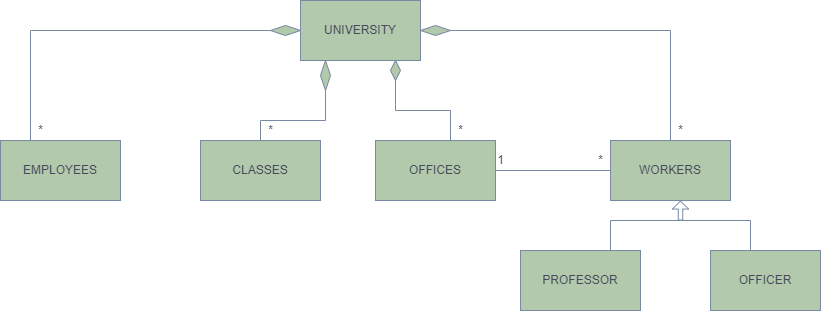

The diagram above was exported from draw.io. Its source (the exported page's mxGraphModel, read from the mxfile embedded in the PNG):
<mxGraphModel dx="1353" dy="805" grid="1" gridSize="10" guides="1" tooltips="1" connect="1" arrows="1" fold="1" page="1" pageScale="1" pageWidth="827" pageHeight="1169" math="0" shadow="0">
  <root>
    <mxCell id="WIyWlLk6GJQsqaUBKTNV-0" />
    <mxCell id="WIyWlLk6GJQsqaUBKTNV-1" parent="WIyWlLk6GJQsqaUBKTNV-0" />
    <mxCell id="asuhr3MdvkW4UQmmJH5B-0" value="UNIVERSITY" style="rounded=0;whiteSpace=wrap;html=1;fillColor=#B2C9AB;strokeColor=#788AA3;fontColor=#46495D;" vertex="1" parent="WIyWlLk6GJQsqaUBKTNV-1">
      <mxGeometry x="300" y="70" width="120" height="60" as="geometry" />
    </mxCell>
    <mxCell id="asuhr3MdvkW4UQmmJH5B-1" value="CLASSES" style="rounded=0;whiteSpace=wrap;html=1;fillColor=#B2C9AB;strokeColor=#788AA3;fontColor=#46495D;" vertex="1" parent="WIyWlLk6GJQsqaUBKTNV-1">
      <mxGeometry x="200" y="210" width="120" height="60" as="geometry" />
    </mxCell>
    <mxCell id="asuhr3MdvkW4UQmmJH5B-2" value="EMPLOYEES" style="rounded=0;whiteSpace=wrap;html=1;fillColor=#B2C9AB;strokeColor=#788AA3;fontColor=#46495D;" vertex="1" parent="WIyWlLk6GJQsqaUBKTNV-1">
      <mxGeometry y="210" width="120" height="60" as="geometry" />
    </mxCell>
    <mxCell id="asuhr3MdvkW4UQmmJH5B-3" value="OFFICES" style="rounded=0;whiteSpace=wrap;html=1;fillColor=#B2C9AB;strokeColor=#788AA3;fontColor=#46495D;" vertex="1" parent="WIyWlLk6GJQsqaUBKTNV-1">
      <mxGeometry x="375" y="210" width="120" height="60" as="geometry" />
    </mxCell>
    <mxCell id="asuhr3MdvkW4UQmmJH5B-4" value="WORKERS" style="rounded=0;whiteSpace=wrap;html=1;fillColor=#B2C9AB;strokeColor=#788AA3;fontColor=#46495D;" vertex="1" parent="WIyWlLk6GJQsqaUBKTNV-1">
      <mxGeometry x="610" y="210" width="120" height="60" as="geometry" />
    </mxCell>
    <mxCell id="asuhr3MdvkW4UQmmJH5B-7" value="" style="rhombus;whiteSpace=wrap;html=1;fillColor=#B2C9AB;strokeColor=#788AA3;fontColor=#46495D;" vertex="1" parent="WIyWlLk6GJQsqaUBKTNV-1">
      <mxGeometry x="270" y="95" width="30" height="10" as="geometry" />
    </mxCell>
    <mxCell id="asuhr3MdvkW4UQmmJH5B-13" value="" style="endArrow=none;html=1;rounded=0;exitX=0.25;exitY=0;exitDx=0;exitDy=0;entryX=0;entryY=0.5;entryDx=0;entryDy=0;strokeColor=#788AA3;fontColor=#46495D;" edge="1" parent="WIyWlLk6GJQsqaUBKTNV-1" source="asuhr3MdvkW4UQmmJH5B-2" target="asuhr3MdvkW4UQmmJH5B-7">
      <mxGeometry width="50" height="50" relative="1" as="geometry">
        <mxPoint x="330" y="140" as="sourcePoint" />
        <mxPoint x="380" y="90" as="targetPoint" />
        <Array as="points">
          <mxPoint x="30" y="100" />
        </Array>
      </mxGeometry>
    </mxCell>
    <mxCell id="asuhr3MdvkW4UQmmJH5B-15" value="" style="rhombus;whiteSpace=wrap;html=1;fillColor=#B2C9AB;strokeColor=#788AA3;fontColor=#46495D;" vertex="1" parent="WIyWlLk6GJQsqaUBKTNV-1">
      <mxGeometry x="320" y="130" width="10" height="30" as="geometry" />
    </mxCell>
    <mxCell id="asuhr3MdvkW4UQmmJH5B-16" value="" style="rhombus;whiteSpace=wrap;html=1;fillColor=#B2C9AB;strokeColor=#788AA3;fontColor=#46495D;" vertex="1" parent="WIyWlLk6GJQsqaUBKTNV-1">
      <mxGeometry x="420" y="95" width="30" height="10" as="geometry" />
    </mxCell>
    <mxCell id="asuhr3MdvkW4UQmmJH5B-17" value="" style="rhombus;whiteSpace=wrap;html=1;fillColor=#B2C9AB;strokeColor=#788AA3;fontColor=#46495D;" vertex="1" parent="WIyWlLk6GJQsqaUBKTNV-1">
      <mxGeometry x="390" y="130" width="10" height="20" as="geometry" />
    </mxCell>
    <mxCell id="asuhr3MdvkW4UQmmJH5B-26" value="" style="endArrow=none;html=1;rounded=0;entryX=0.5;entryY=1;entryDx=0;entryDy=0;strokeColor=#788AA3;fontColor=#46495D;" edge="1" parent="WIyWlLk6GJQsqaUBKTNV-1" target="asuhr3MdvkW4UQmmJH5B-17">
      <mxGeometry width="50" height="50" relative="1" as="geometry">
        <mxPoint x="450" y="180" as="sourcePoint" />
        <mxPoint x="310" y="160" as="targetPoint" />
        <Array as="points">
          <mxPoint x="395" y="180" />
        </Array>
      </mxGeometry>
    </mxCell>
    <mxCell id="asuhr3MdvkW4UQmmJH5B-27" value="" style="endArrow=none;html=1;rounded=0;entryX=1;entryY=0.5;entryDx=0;entryDy=0;exitX=0.5;exitY=0;exitDx=0;exitDy=0;strokeColor=#788AA3;fontColor=#46495D;" edge="1" parent="WIyWlLk6GJQsqaUBKTNV-1" source="asuhr3MdvkW4UQmmJH5B-4" target="asuhr3MdvkW4UQmmJH5B-16">
      <mxGeometry width="50" height="50" relative="1" as="geometry">
        <mxPoint x="600" y="170" as="sourcePoint" />
        <mxPoint x="310" y="160" as="targetPoint" />
        <Array as="points">
          <mxPoint x="670" y="100" />
        </Array>
      </mxGeometry>
    </mxCell>
    <mxCell id="asuhr3MdvkW4UQmmJH5B-28" value="" style="endArrow=none;html=1;rounded=0;exitX=0.625;exitY=0;exitDx=0;exitDy=0;exitPerimeter=0;strokeColor=#788AA3;fontColor=#46495D;" edge="1" parent="WIyWlLk6GJQsqaUBKTNV-1" source="asuhr3MdvkW4UQmmJH5B-3">
      <mxGeometry width="50" height="50" relative="1" as="geometry">
        <mxPoint x="440" y="200" as="sourcePoint" />
        <mxPoint x="450" y="180" as="targetPoint" />
      </mxGeometry>
    </mxCell>
    <mxCell id="asuhr3MdvkW4UQmmJH5B-29" value="" style="endArrow=none;html=1;rounded=0;entryX=0.5;entryY=1;entryDx=0;entryDy=0;strokeColor=#788AA3;fontColor=#46495D;" edge="1" parent="WIyWlLk6GJQsqaUBKTNV-1" target="asuhr3MdvkW4UQmmJH5B-15">
      <mxGeometry width="50" height="50" relative="1" as="geometry">
        <mxPoint x="260" y="210" as="sourcePoint" />
        <mxPoint x="310" y="170" as="targetPoint" />
        <Array as="points">
          <mxPoint x="260" y="190" />
          <mxPoint x="325" y="190" />
        </Array>
      </mxGeometry>
    </mxCell>
    <mxCell id="asuhr3MdvkW4UQmmJH5B-30" value="" style="shape=flexArrow;endArrow=classic;html=1;rounded=0;endWidth=10.7136;endSize=2.36;width=4.48;strokeColor=#788AA3;fontColor=#46495D;" edge="1" parent="WIyWlLk6GJQsqaUBKTNV-1">
      <mxGeometry width="50" height="50" relative="1" as="geometry">
        <mxPoint x="680" y="290" as="sourcePoint" />
        <mxPoint x="680" y="270" as="targetPoint" />
      </mxGeometry>
    </mxCell>
    <mxCell id="asuhr3MdvkW4UQmmJH5B-31" value="" style="endArrow=none;html=1;rounded=0;strokeColor=#788AA3;fontColor=#46495D;" edge="1" parent="WIyWlLk6GJQsqaUBKTNV-1">
      <mxGeometry width="50" height="50" relative="1" as="geometry">
        <mxPoint x="610" y="320" as="sourcePoint" />
        <mxPoint x="680" y="290" as="targetPoint" />
        <Array as="points">
          <mxPoint x="610" y="290" />
        </Array>
      </mxGeometry>
    </mxCell>
    <mxCell id="asuhr3MdvkW4UQmmJH5B-32" value="" style="endArrow=none;html=1;rounded=0;strokeColor=#788AA3;fontColor=#46495D;" edge="1" parent="WIyWlLk6GJQsqaUBKTNV-1">
      <mxGeometry width="50" height="50" relative="1" as="geometry">
        <mxPoint x="750" y="320" as="sourcePoint" />
        <mxPoint x="680" y="290" as="targetPoint" />
        <Array as="points">
          <mxPoint x="750" y="290" />
        </Array>
      </mxGeometry>
    </mxCell>
    <mxCell id="asuhr3MdvkW4UQmmJH5B-33" value="PROFESSOR" style="rounded=0;whiteSpace=wrap;html=1;fillColor=#B2C9AB;strokeColor=#788AA3;fontColor=#46495D;" vertex="1" parent="WIyWlLk6GJQsqaUBKTNV-1">
      <mxGeometry x="520" y="320" width="120" height="60" as="geometry" />
    </mxCell>
    <mxCell id="asuhr3MdvkW4UQmmJH5B-34" value="OFFICER" style="rounded=0;whiteSpace=wrap;html=1;fillColor=#B2C9AB;strokeColor=#788AA3;fontColor=#46495D;" vertex="1" parent="WIyWlLk6GJQsqaUBKTNV-1">
      <mxGeometry x="710" y="320" width="110" height="60" as="geometry" />
    </mxCell>
    <mxCell id="asuhr3MdvkW4UQmmJH5B-35" value="*" style="text;html=1;resizable=0;autosize=1;align=center;verticalAlign=middle;points=[];fillColor=none;strokeColor=none;rounded=0;fontColor=#46495D;" vertex="1" parent="WIyWlLk6GJQsqaUBKTNV-1">
      <mxGeometry x="30" y="190" width="20" height="20" as="geometry" />
    </mxCell>
    <mxCell id="asuhr3MdvkW4UQmmJH5B-36" value="*" style="text;html=1;resizable=0;autosize=1;align=center;verticalAlign=middle;points=[];fillColor=none;strokeColor=none;rounded=0;fontColor=#46495D;" vertex="1" parent="WIyWlLk6GJQsqaUBKTNV-1">
      <mxGeometry x="260" y="190" width="20" height="20" as="geometry" />
    </mxCell>
    <mxCell id="asuhr3MdvkW4UQmmJH5B-37" value="*" style="text;html=1;resizable=0;autosize=1;align=center;verticalAlign=middle;points=[];fillColor=none;strokeColor=none;rounded=0;fontColor=#46495D;" vertex="1" parent="WIyWlLk6GJQsqaUBKTNV-1">
      <mxGeometry x="450" y="190" width="20" height="20" as="geometry" />
    </mxCell>
    <mxCell id="asuhr3MdvkW4UQmmJH5B-38" value="*" style="text;html=1;resizable=0;autosize=1;align=center;verticalAlign=middle;points=[];fillColor=none;strokeColor=none;rounded=0;fontColor=#46495D;" vertex="1" parent="WIyWlLk6GJQsqaUBKTNV-1">
      <mxGeometry x="670" y="190" width="20" height="20" as="geometry" />
    </mxCell>
    <mxCell id="asuhr3MdvkW4UQmmJH5B-42" value="" style="endArrow=none;html=1;rounded=0;entryX=0;entryY=0.5;entryDx=0;entryDy=0;exitX=1;exitY=0.5;exitDx=0;exitDy=0;strokeColor=#788AA3;fontColor=#46495D;" edge="1" parent="WIyWlLk6GJQsqaUBKTNV-1" source="asuhr3MdvkW4UQmmJH5B-3" target="asuhr3MdvkW4UQmmJH5B-4">
      <mxGeometry width="50" height="50" relative="1" as="geometry">
        <mxPoint x="410" y="210" as="sourcePoint" />
        <mxPoint x="460" y="160" as="targetPoint" />
      </mxGeometry>
    </mxCell>
    <mxCell id="asuhr3MdvkW4UQmmJH5B-43" value="1" style="text;html=1;resizable=0;autosize=1;align=center;verticalAlign=middle;points=[];fillColor=none;strokeColor=none;rounded=0;fontColor=#46495D;" vertex="1" parent="WIyWlLk6GJQsqaUBKTNV-1">
      <mxGeometry x="490" y="220" width="20" height="20" as="geometry" />
    </mxCell>
    <mxCell id="asuhr3MdvkW4UQmmJH5B-45" value="*" style="text;html=1;resizable=0;autosize=1;align=center;verticalAlign=middle;points=[];fillColor=none;strokeColor=none;rounded=0;fontColor=#46495D;" vertex="1" parent="WIyWlLk6GJQsqaUBKTNV-1">
      <mxGeometry x="590" y="220" width="20" height="20" as="geometry" />
    </mxCell>
  </root>
</mxGraphModel>